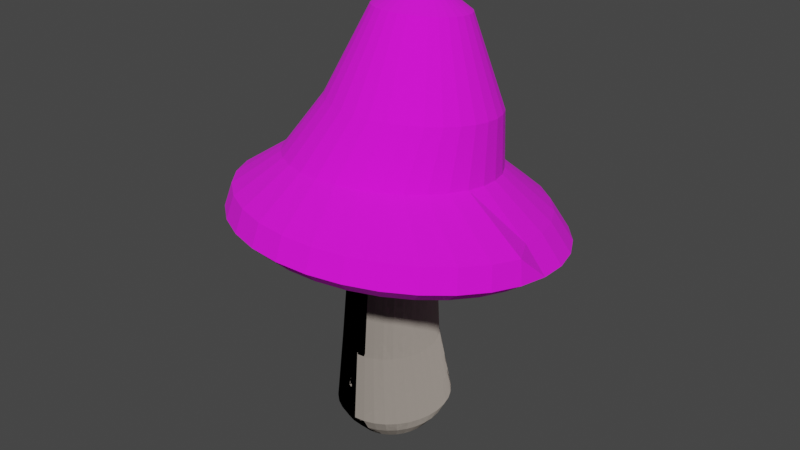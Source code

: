 # Source: shroom1.blend  (saved by Blender 3.2.14; exported with 4.5.12 LTS)
import bpy
from mathutils import Matrix  # noqa: F401  (used for matrix-valued properties, if any)

bpy.ops.wm.read_factory_settings(use_empty=True)
scene = bpy.context.scene
scene.name = 'Scene'

# ---- collections
col_collection = bpy.data.collections.new('Collection'); scene.collection.children.link(col_collection)

# ---- images (referenced by path relative to the original .blend; pixels are not part of the script)
import os
ASSET_DIR = os.environ.get("B2B_ASSET_DIR", "")  # directory of the original .blend (textures are referenced by path, not embedded)
HERE = os.path.dirname(os.path.abspath(__file__))  # packed textures are extracted next to this script under _unpacked/

def load_image(name, relpath, width, height, colorspace="sRGB"):
    """Load a texture the original file referenced (path relative to the .blend, or extracted next to this script)."""
    p = next((c for c in (os.path.join(HERE, relpath), os.path.join(ASSET_DIR, relpath)) if relpath and os.path.exists(c)), "")
    if p:
        img = bpy.data.images.load(p, check_existing=True)
        img.name = name
    else:  # same state as the original file: an image datablock whose file is absent (Cycles renders it pink)
        img = bpy.data.images.new(name, width, height)
        img.source = "FILE"
        img.filepath = "//" + (relpath or name)
    img.colorspace_settings.name = colorspace
    return img
img_cylinder_001_base_color = load_image('Cylinder.001 Base Color', '', 1024, 1024, 'sRGB')

# ---- materials (node trees are filled in below, after node groups)
mat_leg = bpy.data.materials.new('leg')
mat_leg.use_transparent_shadow = False
mat_material_001 = bpy.data.materials.new('Material.001')
mat_material_001.use_transparent_shadow = False

# ---- material node trees
mat_leg.use_nodes = True; mat_leg.node_tree.nodes.clear()
_N = mat_leg.node_tree.nodes; _L = mat_leg.node_tree.links
n0 = _N.new('ShaderNodeOutputMaterial'); n0.name = 'Material Output'; n0.location = (300, 300)
n1 = _N.new('ShaderNodeBsdfToon'); n1.name = 'Toon BSDF'; n1.location = (10, 300)
n1.inputs[0].default_value = (0.5173, 0.4554, 0.398, 1.0)
n1.inputs[1].default_value = 0.9094
n1.inputs[2].default_value = 1.0
n2 = _N.new('ShaderNodeTexVoronoi'); n2.name = 'Voronoi Texture'; n2.location = (-180, 220)
n2.distance = 'MANHATTAN'
n2.feature = 'F2'
n2.inputs[2].default_value = 13.5
_L.new(n1.outputs[0], n0.inputs[0])
_L.new(n2.outputs[2], n1.inputs[3])
n0.is_active_output = True
mat_material_001.use_nodes = True; mat_material_001.node_tree.nodes.clear()
_N = mat_material_001.node_tree.nodes; _L = mat_material_001.node_tree.links
n0 = _N.new('ShaderNodeBsdfPrincipled'); n0.name = 'Principled BSDF'; n0.location = (10, 300)
n0.distribution = 'GGX'
n0.subsurface_method = 'RANDOM_WALK_SKIN'
n0.inputs[2].default_value = 1.0
n0.inputs[3].default_value = 1.45
n0.inputs[27].default_value = (0.0, 0.0, 0.0, 1.0)
n0.inputs[28].default_value = 1.0
n1 = _N.new('ShaderNodeOutputMaterial'); n1.name = 'Material Output'; n1.location = (300, 300)
n2 = _N.new('ShaderNodeTexImage'); n2.name = 'Image Texture'; n2.location = (-280, 280)
n2.image = img_cylinder_001_base_color
_L.new(n0.outputs[0], n1.inputs[0])
_L.new(n2.outputs[0], n0.inputs[0])
n1.is_active_output = True

# ---- world
world_world = bpy.data.worlds.new('World'); scene.world = world_world
world_world.use_nodes = True; world_world.node_tree.nodes.clear()
_N = world_world.node_tree.nodes; _L = world_world.node_tree.links
n0 = _N.new('ShaderNodeOutputWorld'); n0.name = 'World Output'; n0.location = (300, 300)
n1 = _N.new('ShaderNodeBackground'); n1.name = 'Background'; n1.location = (10, 300)
n1.inputs[0].default_value = (0.05088, 0.05088, 0.05088, 1.0)
_L.new(n1.outputs[0], n0.inputs[0])
n0.is_active_output = True
world_world.color = (0.05088, 0.05088, 0.05088)
world_world.use_sun_shadow = False
world_world.sun_shadow_jitter_overblur = 0.0

# ---- meshes
me_cylinder = bpy.data.meshes.new('Cylinder')
me_cylinder.from_pydata([(4.494e-09, 0.6265, -0.9038), (3.803e-09, 0.6117, 3.483), (0.1099, 0.6145, -0.9038), (0.1073, 0.5999, 3.483), (0.2156, 0.5788, -0.9038), (0.2105, 0.5651, 3.483), (0.313, 0.5209, -0.9038), (0.3056, 0.5086, 3.483), (0.3984, 0.443, -0.9038), (0.389, 0.4325, 3.483), (0.4685, 0.3481, -0.9038), (0.4574, 0.3398, 3.483), (0.5206, 0.2398, -0.9038), (0.5082, 0.2341, 3.483), (0.5526, 0.1222, -0.9038), (0.5395, 0.1193, 3.483), (0.5634, -3.077e-08, -0.9038), (0.5501, -3.205e-08, 3.483), (0.5526, -0.1222, -0.9038), (0.5395, -0.1193, 3.483), (0.5206, -0.2398, -0.9038), (0.5082, -0.2341, 3.483), (0.4685, -0.3481, -0.9038), (0.4574, -0.3398, 3.483), (0.3984, -0.443, -0.9038), (0.389, -0.4325, 3.483), (0.313, -0.5209, -0.9038), (0.3056, -0.5086, 3.483), (0.2156, -0.5788, -0.9038), (0.2105, -0.5651, 3.483), (0.1099, -0.6145, -0.9038), (0.1073, -0.5999, 3.483), (-4.476e-08, -0.6265, -0.9038), (-4.429e-08, -0.6117, 3.483), (-0.1099, -0.6145, -0.9038), (-0.1073, -0.5999, 3.483), (-0.2156, -0.5788, -0.9038), (-0.2105, -0.5651, 3.483), (-0.313, -0.5209, -0.9038), (-0.3056, -0.5086, 3.483), (-0.3984, -0.443, -0.9038), (-0.389, -0.4325, 3.483), (-0.4685, -0.3481, -0.9038), (-0.4574, -0.3398, 3.483), (-0.5206, -0.2398, -0.9038), (-0.5082, -0.2341, 3.483), (-0.5526, -0.1222, -0.9038), (-0.5395, -0.1193, 3.483), (-0.5634, 4.092e-09, -0.9038), (-0.5501, 1.983e-09, 3.483), (-0.5526, 0.1222, -0.9038), (-0.5395, 0.1193, 3.483), (-0.5206, 0.2398, -0.9038), (-0.5082, 0.2341, 3.483), (-0.4685, 0.3481, -0.9038), (-0.4574, 0.3398, 3.483), (-0.3984, 0.443, -0.9038), (-0.389, 0.4325, 3.483), (-0.313, 0.5209, -0.9038), (-0.3056, 0.5086, 3.483), (-0.2156, 0.5788, -0.9038), (-0.2105, 0.5651, 3.483), (-0.1099, 0.6145, -0.9038), (-0.1073, 0.5999, 3.483), (2.775e-09, 0.8431, -0.6674), (2.247e-09, 0.9619, -0.4616), (-0.09947, 0.8378, 0.5695), (0.0417, 0.8224, 0.5695), (0.1688, 0.9434, -0.4616), (0.1479, 0.8269, -0.6674), (0.1774, 0.7766, 0.5695), (0.331, 0.8887, -0.4616), (0.2901, 0.7789, -0.6674), (0.3025, 0.7022, 0.5695), (0.4806, 0.7998, -0.4616), (0.4212, 0.701, -0.6674), (0.4122, 0.6022, 0.5695), (0.6117, 0.6802, -0.4616), (0.5361, 0.5961, -0.6674), (0.5022, 0.4802, 0.5695), (0.7193, 0.5344, -0.4616), (0.6304, 0.4684, -0.6674), (0.5691, 0.3411, 0.5695), (0.7992, 0.3681, -0.4616), (0.7005, 0.3226, -0.6674), (0.6102, 0.1902, 0.5695), (0.8484, 0.1877, -0.4616), (0.7436, 0.1645, -0.6674), (0.6241, 0.03322, 0.5695), (0.8651, -3.547e-08, -0.4616), (0.7582, -3.431e-08, -0.6674), (0.6102, -0.1238, 0.5695), (0.8484, -0.1877, -0.4616), (0.7436, -0.1645, -0.6674), (0.5691, -0.2747, 0.5695), (0.7992, -0.3681, -0.4616), (0.7005, -0.3226, -0.6674), (0.5022, -0.4138, 0.5695), (0.7193, -0.5344, -0.4616), (0.6304, -0.4684, -0.6674), (0.4122, -0.5357, 0.5695), (0.6117, -0.6802, -0.4616), (0.5361, -0.5961, -0.6674), (0.3025, -0.6358, 0.5695), (0.4806, -0.7998, -0.4616), (0.4212, -0.701, -0.6674), (0.1774, -0.7102, 0.5695), (0.331, -0.8887, -0.4616), (0.2901, -0.7789, -0.6674), (0.0417, -0.7559, 0.5695), (0.1688, -0.9434, -0.4616), (0.1479, -0.8269, -0.6674), (-0.09947, -0.7714, 0.5695), (-7.338e-08, -0.9619, -0.4616), (-6.351e-08, -0.8431, -0.6674), (-0.2406, -0.7559, 0.5695), (-0.1688, -0.9434, -0.4616), (-0.1479, -0.8269, -0.6674), (-0.3764, -0.7102, 0.5695), (-0.331, -0.8887, -0.4616), (-0.2901, -0.7789, -0.6674), (-0.5015, -0.6358, 0.5695), (-0.4806, -0.7998, -0.4616), (-0.4212, -0.701, -0.6674), (-0.6111, -0.5357, 0.5695), (-0.6117, -0.6802, -0.4616), (-0.5361, -0.5961, -0.6674), (-0.7011, -0.4138, 0.5695), (-0.7193, -0.5344, -0.4616), (-0.6304, -0.4684, -0.6674), (-0.768, -0.2747, 0.5695), (-0.7992, -0.3681, -0.4616), (-0.7005, -0.3226, -0.6674), (-0.8092, -0.1238, 0.5695), (-0.8484, -0.1877, -0.4616), (-0.7436, -0.1645, -0.6674), (-0.8231, 0.03322, 0.5695), (-0.8651, 1.805e-08, -0.4616), (-0.7582, 1.26e-08, -0.6674), (-0.8092, 0.1902, 0.5695), (-0.8484, 0.1877, -0.4616), (-0.7436, 0.1645, -0.6674), (-0.768, 0.3411, 0.5695), (-0.7992, 0.3681, -0.4616), (-0.7005, 0.3226, -0.6674), (-0.7011, 0.4802, 0.5695), (-0.7193, 0.5344, -0.4616), (-0.6304, 0.4684, -0.6674), (-0.6111, 0.6022, 0.5695), (-0.6117, 0.6802, -0.4616), (-0.5361, 0.5961, -0.6674), (-0.5015, 0.7022, 0.5695), (-0.4806, 0.7998, -0.4616), (-0.4212, 0.701, -0.6674), (-0.3764, 0.7766, 0.5695), (-0.331, 0.8887, -0.4616), (-0.2901, 0.7789, -0.6674), (-0.2406, 0.8224, 0.5695), (-0.1688, 0.9434, -0.4616), (-0.1479, 0.8269, -0.6674)], [], [(66, 1, 3, 67), (67, 3, 5, 70), (70, 5, 7, 73), (73, 7, 9, 76), (76, 9, 11, 79), (79, 11, 13, 82), (82, 13, 15, 85), (85, 15, 17, 88), (88, 17, 19, 91), (91, 19, 21, 94), (94, 21, 23, 97), (97, 23, 25, 100), (100, 25, 27, 103), (103, 27, 29, 106), (106, 29, 31, 109), (109, 31, 33, 112), (112, 33, 35, 115), (115, 35, 37, 118), (118, 37, 39, 121), (121, 39, 41, 124), (124, 41, 43, 127), (127, 43, 45, 130), (130, 45, 47, 133), (133, 47, 49, 136), (136, 49, 51, 139), (139, 51, 53, 142), (142, 53, 55, 145), (145, 55, 57, 148), (148, 57, 59, 151), (151, 59, 61, 154), (3, 1, 63, 61, 59, 57, 55, 53, 51, 49, 47, 45, 43, 41, 39, 37, 35, 33, 31, 29, 27, 25, 23, 21, 19, 17, 15, 13, 11, 9, 7, 5), (154, 61, 63, 157), (157, 63, 1, 66), (0, 2, 4, 6, 8, 10, 12, 14, 16, 18, 20, 22, 24, 26, 28, 30, 32, 34, 36, 38, 40, 42, 44, 46, 48, 50, 52, 54, 56, 58, 60, 62), (62, 159, 64, 0), (159, 158, 65, 64), (158, 157, 66, 65), (60, 156, 159, 62), (156, 155, 158, 159), (155, 154, 157, 158), (58, 153, 156, 60), (153, 152, 155, 156), (152, 151, 154, 155), (56, 150, 153, 58), (150, 149, 152, 153), (149, 148, 151, 152), (54, 147, 150, 56), (147, 146, 149, 150), (146, 145, 148, 149), (52, 144, 147, 54), (144, 143, 146, 147), (143, 142, 145, 146), (50, 141, 144, 52), (141, 140, 143, 144), (140, 139, 142, 143), (48, 138, 141, 50), (138, 137, 140, 141), (137, 136, 139, 140), (46, 135, 138, 48), (135, 134, 137, 138), (134, 133, 136, 137), (44, 132, 135, 46), (132, 131, 134, 135), (131, 130, 133, 134), (42, 129, 132, 44), (129, 128, 131, 132), (128, 127, 130, 131), (40, 126, 129, 42), (126, 125, 128, 129), (125, 124, 127, 128), (38, 123, 126, 40), (123, 122, 125, 126), (122, 121, 124, 125), (36, 120, 123, 38), (120, 119, 122, 123), (119, 118, 121, 122), (34, 117, 120, 36), (117, 116, 119, 120), (116, 115, 118, 119), (32, 114, 117, 34), (114, 113, 116, 117), (113, 112, 115, 116), (30, 111, 114, 32), (111, 110, 113, 114), (110, 109, 112, 113), (28, 108, 111, 30), (108, 107, 110, 111), (107, 106, 109, 110), (26, 105, 108, 28), (105, 104, 107, 108), (104, 103, 106, 107), (24, 102, 105, 26), (102, 101, 104, 105), (101, 100, 103, 104), (22, 99, 102, 24), (99, 98, 101, 102), (98, 97, 100, 101), (20, 96, 99, 22), (96, 95, 98, 99), (95, 94, 97, 98), (18, 93, 96, 20), (93, 92, 95, 96), (92, 91, 94, 95), (16, 90, 93, 18), (90, 89, 92, 93), (89, 88, 91, 92), (14, 87, 90, 16), (87, 86, 89, 90), (86, 85, 88, 89), (12, 84, 87, 14), (84, 83, 86, 87), (83, 82, 85, 86), (10, 81, 84, 12), (81, 80, 83, 84), (80, 79, 82, 83), (8, 78, 81, 10), (78, 77, 80, 81), (77, 76, 79, 80), (6, 75, 78, 8), (75, 74, 77, 78), (74, 73, 76, 77), (4, 72, 75, 6), (72, 71, 74, 75), (71, 70, 73, 74), (2, 69, 72, 4), (69, 68, 71, 72), (68, 67, 70, 71), (0, 64, 69, 2), (64, 65, 68, 69), (65, 66, 67, 68)])
_uv = me_cylinder.uv_layers.new(name='UVMap')
_uv.uv.foreach_set('vector', [1.0, 0.8015, 1.0, 1.0, 0.9688, 1.0, 0.9688, 0.8015, 0.9688, 0.8015, 0.9688, 1.0, 0.9375, 1.0, 0.9375, 0.8015, 0.9375, 0.8015, 0.9375, 1.0, 0.9062, 1.0, 0.9062, 0.8015, 0.9062, 0.8015, 0.9062, 1.0, 0.875, 1.0, 0.875, 0.8015, 0.875, 0.8015, 0.875, 1.0, 0.8438, 1.0, 0.8438, 0.8015, 0.8438, 0.8015, 0.8438, 1.0, 0.8125, 1.0, 0.8125, 0.8015, 0.8125, 0.8015, 0.8125, 1.0, 0.7812, 1.0, 0.7812, 0.8015, 0.7812, 0.8015, 0.7812, 1.0, 0.75, 1.0, 0.75, 0.8015, 0.75, 0.8015, 0.75, 1.0, 0.7188, 1.0, 0.7188, 0.8015, 0.7188, 0.8015, 0.7188, 1.0, 0.6875, 1.0, 0.6875, 0.8015, 0.6875, 0.8015, 0.6875, 1.0, 0.6562, 1.0, 0.6562, 0.8015, 0.6562, 0.8015, 0.6562, 1.0, 0.625, 1.0, 0.625, 0.8015, 0.625, 0.8015, 0.625, 1.0, 0.5938, 1.0, 0.5938, 0.8015, 0.5938, 0.8015, 0.5938, 1.0, 0.5625, 1.0, 0.5625, 0.8015, 0.5625, 0.8015, 0.5625, 1.0, 0.5312, 1.0, 0.5312, 0.8015, 0.5312, 0.8015, 0.5312, 1.0, 0.5, 1.0, 0.5, 0.8015, 0.5, 0.8015, 0.5, 1.0, 0.4688, 1.0, 0.4688, 0.8015, 0.4688, 0.8015, 0.4688, 1.0, 0.4375, 1.0, 0.4375, 0.8015, 0.4375, 0.8015, 0.4375, 1.0, 0.4062, 1.0, 0.4062, 0.8015, 0.4062, 0.8015, 0.4062, 1.0, 0.375, 1.0, 0.375, 0.8015, 0.375, 0.8015, 0.375, 1.0, 0.3438, 1.0, 0.3438, 0.8015, 0.3438, 0.8015, 0.3438, 1.0, 0.3125, 1.0, 0.3125, 0.8015, 0.3125, 0.8015, 0.3125, 1.0, 0.2812, 1.0, 0.2812, 0.8015, 0.2812, 0.8015, 0.2812, 1.0, 0.25, 1.0, 0.25, 0.8015, 0.25, 0.8015, 0.25, 1.0, 0.2188, 1.0, 0.2188, 0.8015, 0.2188, 0.8015, 0.2188, 1.0, 0.1875, 1.0, 0.1875, 0.8015, 0.1875, 0.8015, 0.1875, 1.0, 0.1562, 1.0, 0.1562, 0.8015, 0.1562, 0.8015, 0.1562, 1.0, 0.125, 1.0, 0.125, 0.8015, 0.125, 0.8015, 0.125, 1.0, 0.09375, 1.0, 0.09375, 0.8015, 0.09375, 0.8015, 0.09375, 1.0, 0.0625, 1.0, 0.0625, 0.8015, 0.2968, 0.4854, 0.25, 0.49, 0.2032, 0.4854, 0.1582, 0.4717, 0.1167, 0.4496, 0.08029, 0.4197, 0.05045, 0.3833, 0.02827, 0.3418, 0.01461, 0.2968, 0.01, 0.25, 0.01461, 0.2032, 0.02827, 0.1582, 0.05045, 0.1167, 0.08029, 0.08029, 0.1167, 0.05045, 0.1582, 0.02827, 0.2032, 0.01461, 0.25, 0.01, 0.2968, 0.01461, 0.3418, 0.02827, 0.3833, 0.05045, 0.4197, 0.08029, 0.4496, 0.1167, 0.4717, 0.1582, 0.4854, 0.2032, 0.49, 0.25, 0.4854, 0.2968, 0.4717, 0.3418, 0.4496, 0.3833, 0.4197, 0.4197, 0.3833, 0.4496, 0.3418, 0.4717, 0.0625, 0.8015, 0.0625, 1.0, 0.03125, 1.0, 0.03125, 0.8015, 0.03125, 0.8015, 0.03125, 1.0, 0.0, 1.0, 0.0, 0.8015, 0.75, 0.49, 0.7968, 0.4854, 0.8418, 0.4717, 0.8833, 0.4496, 0.9197, 0.4197, 0.9496, 0.3833, 0.9717, 0.3418, 0.9854, 0.2968, 0.99, 0.25, 0.9854, 0.2032, 0.9717, 0.1582, 0.9496, 0.1167, 0.9197, 0.08029, 0.8833, 0.05045, 0.8418, 0.02827, 0.7968, 0.01461, 0.75, 0.01, 0.7032, 0.01461, 0.6582, 0.02827, 0.6167, 0.05045, 0.5803, 0.08029, 0.5504, 0.1167, 0.5283, 0.1582, 0.5146, 0.2032, 0.51, 0.25, 0.5146, 0.2968, 0.5283, 0.3418, 0.5504, 0.3833, 0.5803, 0.4197, 0.6167, 0.4496, 0.6582, 0.4717, 0.7032, 0.4854, 0.03125, 0.5, 0.03125, 0.5515, 0.0, 0.5515, 0.0, 0.5, 0.03125, 0.5515, 0.03125, 0.6765, 0.0, 0.6765, 0.0, 0.5515, 0.03125, 0.6765, 0.03125, 0.8015, 0.0, 0.8015, 0.0, 0.6765, 0.0625, 0.5, 0.0625, 0.5515, 0.03125, 0.5515, 0.03125, 0.5, 0.0625, 0.5515, 0.0625, 0.6765, 0.03125, 0.6765, 0.03125, 0.5515, 0.0625, 0.6765, 0.0625, 0.8015, 0.03125, 0.8015, 0.03125, 0.6765, 0.09375, 0.5, 0.09375, 0.5515, 0.0625, 0.5515, 0.0625, 0.5, 0.09375, 0.5515, 0.09375, 0.6765, 0.0625, 0.6765, 0.0625, 0.5515, 0.09375, 0.6765, 0.09375, 0.8015, 0.0625, 0.8015, 0.0625, 0.6765, 0.125, 0.5, 0.125, 0.5515, 0.09375, 0.5515, 0.09375, 0.5, 0.125, 0.5515, 0.125, 0.6765, 0.09375, 0.6765, 0.09375, 0.5515, 0.125, 0.6765, 0.125, 0.8015, 0.09375, 0.8015, 0.09375, 0.6765, 0.1562, 0.5, 0.1562, 0.5515, 0.125, 0.5515, 0.125, 0.5, 0.1562, 0.5515, 0.1562, 0.6765, 0.125, 0.6765, 0.125, 0.5515, 0.1562, 0.6765, 0.1562, 0.8015, 0.125, 0.8015, 0.125, 0.6765, 0.1875, 0.5, 0.1875, 0.5515, 0.1562, 0.5515, 0.1562, 0.5, 0.1875, 0.5515, 0.1875, 0.6765, 0.1562, 0.6765, 0.1562, 0.5515, 0.1875, 0.6765, 0.1875, 0.8015, 0.1562, 0.8015, 0.1562, 0.6765, 0.2188, 0.5, 0.2188, 0.5515, 0.1875, 0.5515, 0.1875, 0.5, 0.2188, 0.5515, 0.2188, 0.6765, 0.1875, 0.6765, 0.1875, 0.5515, 0.2188, 0.6765, 0.2188, 0.8015, 0.1875, 0.8015, 0.1875, 0.6765, 0.25, 0.5, 0.25, 0.5515, 0.2188, 0.5515, 0.2188, 0.5, 0.25, 0.5515, 0.25, 0.6765, 0.2188, 0.6765, 0.2188, 0.5515, 0.25, 0.6765, 0.25, 0.8015, 0.2188, 0.8015, 0.2188, 0.6765, 0.2812, 0.5, 0.2812, 0.5515, 0.25, 0.5515, 0.25, 0.5, 0.2812, 0.5515, 0.2812, 0.6765, 0.25, 0.6765, 0.25, 0.5515, 0.2812, 0.6765, 0.2812, 0.8015, 0.25, 0.8015, 0.25, 0.6765, 0.3125, 0.5, 0.3125, 0.5515, 0.2812, 0.5515, 0.2812, 0.5, 0.3125, 0.5515, 0.3125, 0.6765, 0.2812, 0.6765, 0.2812, 0.5515, 0.3125, 0.6765, 0.3125, 0.8015, 0.2812, 0.8015, 0.2812, 0.6765, 0.3438, 0.5, 0.3438, 0.5515, 0.3125, 0.5515, 0.3125, 0.5, 0.3438, 0.5515, 0.3438, 0.6765, 0.3125, 0.6765, 0.3125, 0.5515, 0.3438, 0.6765, 0.3438, 0.8015, 0.3125, 0.8015, 0.3125, 0.6765, 0.375, 0.5, 0.375, 0.5515, 0.3438, 0.5515, 0.3438, 0.5, 0.375, 0.5515, 0.375, 0.6765, 0.3438, 0.6765, 0.3438, 0.5515, 0.375, 0.6765, 0.375, 0.8015, 0.3438, 0.8015, 0.3438, 0.6765, 0.4062, 0.5, 0.4062, 0.5515, 0.375, 0.5515, 0.375, 0.5, 0.4062, 0.5515, 0.4062, 0.6765, 0.375, 0.6765, 0.375, 0.5515, 0.4062, 0.6765, 0.4062, 0.8015, 0.375, 0.8015, 0.375, 0.6765, 0.4375, 0.5, 0.4375, 0.5515, 0.4062, 0.5515, 0.4062, 0.5, 0.4375, 0.5515, 0.4375, 0.6765, 0.4062, 0.6765, 0.4062, 0.5515, 0.4375, 0.6765, 0.4375, 0.8015, 0.4062, 0.8015, 0.4062, 0.6765, 0.4688, 0.5, 0.4688, 0.5515, 0.4375, 0.5515, 0.4375, 0.5, 0.4688, 0.5515, 0.4687, 0.6765, 0.4375, 0.6765, 0.4375, 0.5515, 0.4687, 0.6765, 0.4688, 0.8015, 0.4375, 0.8015, 0.4375, 0.6765, 0.5, 0.5, 0.5, 0.5515, 0.4688, 0.5515, 0.4688, 0.5, 0.5, 0.5515, 0.5, 0.6765, 0.4687, 0.6765, 0.4688, 0.5515, 0.5, 0.6765, 0.5, 0.8015, 0.4688, 0.8015, 0.4687, 0.6765, 0.5312, 0.5, 0.5312, 0.5515, 0.5, 0.5515, 0.5, 0.5, 0.5312, 0.5515, 0.5312, 0.6765, 0.5, 0.6765, 0.5, 0.5515, 0.5312, 0.6765, 0.5312, 0.8015, 0.5, 0.8015, 0.5, 0.6765, 0.5625, 0.5, 0.5625, 0.5515, 0.5312, 0.5515, 0.5312, 0.5, 0.5625, 0.5515, 0.5625, 0.6765, 0.5312, 0.6765, 0.5312, 0.5515, 0.5625, 0.6765, 0.5625, 0.8015, 0.5312, 0.8015, 0.5312, 0.6765, 0.5938, 0.5, 0.5938, 0.5515, 0.5625, 0.5515, 0.5625, 0.5, 0.5938, 0.5515, 0.5938, 0.6765, 0.5625, 0.6765, 0.5625, 0.5515, 0.5938, 0.6765, 0.5938, 0.8015, 0.5625, 0.8015, 0.5625, 0.6765, 0.625, 0.5, 0.625, 0.5515, 0.5938, 0.5515, 0.5938, 0.5, 0.625, 0.5515, 0.625, 0.6765, 0.5938, 0.6765, 0.5938, 0.5515, 0.625, 0.6765, 0.625, 0.8015, 0.5938, 0.8015, 0.5938, 0.6765, 0.6562, 0.5, 0.6562, 0.5515, 0.625, 0.5515, 0.625, 0.5, 0.6562, 0.5515, 0.6562, 0.6765, 0.625, 0.6765, 0.625, 0.5515, 0.6562, 0.6765, 0.6562, 0.8015, 0.625, 0.8015, 0.625, 0.6765, 0.6875, 0.5, 0.6875, 0.5515, 0.6562, 0.5515, 0.6562, 0.5, 0.6875, 0.5515, 0.6875, 0.6765, 0.6562, 0.6765, 0.6562, 0.5515, 0.6875, 0.6765, 0.6875, 0.8015, 0.6562, 0.8015, 0.6562, 0.6765, 0.7188, 0.5, 0.7188, 0.5515, 0.6875, 0.5515, 0.6875, 0.5, 0.7188, 0.5515, 0.7188, 0.6765, 0.6875, 0.6765, 0.6875, 0.5515, 0.7188, 0.6765, 0.7188, 0.8015, 0.6875, 0.8015, 0.6875, 0.6765, 0.75, 0.5, 0.75, 0.5515, 0.7188, 0.5515, 0.7188, 0.5, 0.75, 0.5515, 0.75, 0.6765, 0.7188, 0.6765, 0.7188, 0.5515, 0.75, 0.6765, 0.75, 0.8015, 0.7188, 0.8015, 0.7188, 0.6765, 0.7812, 0.5, 0.7812, 0.5515, 0.75, 0.5515, 0.75, 0.5, 0.7812, 0.5515, 0.7812, 0.6765, 0.75, 0.6765, 0.75, 0.5515, 0.7812, 0.6765, 0.7812, 0.8015, 0.75, 0.8015, 0.75, 0.6765, 0.8125, 0.5, 0.8125, 0.5515, 0.7812, 0.5515, 0.7812, 0.5, 0.8125, 0.5515, 0.8125, 0.6765, 0.7812, 0.6765, 0.7812, 0.5515, 0.8125, 0.6765, 0.8125, 0.8015, 0.7812, 0.8015, 0.7812, 0.6765, 0.8438, 0.5, 0.8438, 0.5515, 0.8125, 0.5515, 0.8125, 0.5, 0.8438, 0.5515, 0.8438, 0.6765, 0.8125, 0.6765, 0.8125, 0.5515, 0.8438, 0.6765, 0.8438, 0.8015, 0.8125, 0.8015, 0.8125, 0.6765, 0.875, 0.5, 0.875, 0.5515, 0.8438, 0.5515, 0.8438, 0.5, 0.875, 0.5515, 0.875, 0.6765, 0.8438, 0.6765, 0.8438, 0.5515, 0.875, 0.6765, 0.875, 0.8015, 0.8438, 0.8015, 0.8438, 0.6765, 0.9062, 0.5, 0.9062, 0.5515, 0.875, 0.5515, 0.875, 0.5, 0.9062, 0.5515, 0.9062, 0.6765, 0.875, 0.6765, 0.875, 0.5515, 0.9062, 0.6765, 0.9062, 0.8015, 0.875, 0.8015, 0.875, 0.6765, 0.9375, 0.5, 0.9375, 0.5515, 0.9062, 0.5515, 0.9062, 0.5, 0.9375, 0.5515, 0.9375, 0.6765, 0.9062, 0.6765, 0.9062, 0.5515, 0.9375, 0.6765, 0.9375, 0.8015, 0.9062, 0.8015, 0.9062, 0.6765, 0.9688, 0.5, 0.9688, 0.5515, 0.9375, 0.5515, 0.9375, 0.5, 0.9688, 0.5515, 0.9688, 0.6765, 0.9375, 0.6765, 0.9375, 0.5515, 0.9688, 0.6765, 0.9688, 0.8015, 0.9375, 0.8015, 0.9375, 0.6765, 1.0, 0.5, 1.0, 0.5515, 0.9688, 0.5515, 0.9688, 0.5, 1.0, 0.5515, 1.0, 0.6765, 0.9688, 0.6765, 0.9688, 0.5515, 1.0, 0.6765, 1.0, 0.8015, 0.9688, 0.8015, 0.9688, 0.6765])
me_cylinder.materials.append(mat_leg)
me_cylinder.update()
me_cylinder_001 = bpy.data.meshes.new('Cylinder.001')
me_cylinder_001.from_pydata([(-0.1924, 2.633, -2.498), (-0.08471, 0.6831, 1.313), (0.3271, 2.58, -2.51), (-0.02529, 0.6773, 1.313), (0.8267, 2.427, -2.51), (0.03184, 0.6601, 1.316), (1.287, 2.18, -2.496), (0.0845, 0.6322, 1.319), (1.69, 1.849, -2.471), (0.1306, 0.5946, 1.323), (2.021, 1.446, -2.434), (0.1685, 0.5487, 1.329), (2.267, 0.9876, -2.387), (0.1967, 0.4965, 1.335), (2.418, 0.4906, -2.332), (0.214, 0.4398, 1.342), (2.469, -0.02579, -2.271), (0.2199, 0.3808, 1.349), (2.418, -0.5416, -2.206), (0.214, 0.3218, 1.356), (2.266, -1.037, -2.14), (0.1967, 0.2651, 1.363), (2.019, -1.493, -2.075), (0.1685, 0.2128, 1.37), (1.688, -1.893, -2.014), (0.1306, 0.167, 1.375), (1.284, -2.219, -1.96), (0.0845, 0.1294, 1.38), (0.8236, -2.462, -1.913), (0.03184, 0.1014, 1.383), (0.3239, -2.61, -1.877), (-0.02529, 0.08422, 1.385), (-0.1957, -2.658, -1.852), (-0.08471, 0.07841, 1.386), (-0.7152, -2.604, -1.84), (-0.1441, 0.08422, 1.385), (-1.215, -2.451, -1.84), (-0.2013, 0.1014, 1.383), (-1.675, -2.205, -1.853), (-0.2539, 0.1294, 1.38), (-2.078, -1.874, -1.879), (-0.3001, 0.167, 1.375), (-2.409, -1.471, -1.916), (-0.3379, 0.2128, 1.37), (-2.655, -1.013, -1.963), (-0.3661, 0.2651, 1.363), (-2.807, -0.5155, -2.018), (-0.3834, 0.3218, 1.356), (-2.857, 0.0008574, -2.079), (-0.3893, 0.3808, 1.349), (-2.806, 0.5167, -2.144), (-0.3834, 0.4398, 1.342), (-2.654, 1.012, -2.21), (-0.3661, 0.4965, 1.335), (-2.408, 1.468, -2.275), (-0.3379, 0.5487, 1.329), (-2.076, 1.868, -2.335), (-0.3001, 0.5946, 1.323), (-1.672, 2.195, -2.39), (-0.2539, 0.6322, 1.319), (-1.212, 2.437, -2.436), (-0.2013, 0.6601, 1.316), (-0.712, 2.585, -2.473), (-0.1441, 0.6773, 1.313), (-0.4917, 2.597, -2.105), (-0.3737, 1.815, -1.65), (-0.08471, 1.512, -0.4728), (-0.08471, 1.085, 0.9711), (0.06048, 1.07, 0.9728), (0.1771, 1.487, -0.4697), (-0.06696, 1.718, -1.444), (0.01168, 2.546, -2.117), (0.2001, 1.028, 0.9779), (0.4289, 1.411, -0.4605), (0.2511, 1.622, -1.432), (0.4956, 2.397, -2.117), (0.3288, 0.9601, 0.9862), (0.6609, 1.288, -0.4456), (0.5442, 1.466, -1.413), (0.9416, 2.158, -2.104), (0.4415, 0.8683, 0.9973), (0.8643, 1.122, -0.4256), (0.8011, 1.257, -1.388), (1.332, 1.838, -2.079), (0.5341, 0.7563, 1.011), (1.031, 0.9201, -0.4011), (1.012, 1.002, -1.357), (1.653, 1.448, -2.043), (0.6029, 0.6286, 1.026), (1.155, 0.6897, -0.3733), (1.169, 0.7111, -1.322), (1.891, 1.003, -1.998), (0.6452, 0.49, 1.043), (1.232, 0.4398, -0.343), (1.265, 0.3954, -1.284), (2.038, 0.5217, -1.944), (0.6595, 0.3458, 1.06), (1.257, 0.1798, -0.3116), (1.298, 0.06703, -1.244), (2.087, 0.02147, -1.885), (0.6452, 0.2017, 1.078), (1.232, -0.0801, -0.2801), (1.265, -0.2613, -1.204), (2.35, -0.4799, -1.834), (0.6029, 0.06309, 1.095), (1.155, -0.33, -0.2499), (1.169, -0.577, -1.166), (2.203, -0.9599, -1.77), (0.5341, -0.06465, 1.11), (1.031, -0.5604, -0.222), (1.012, -0.868, -1.131), (1.964, -1.402, -1.707), (0.4415, -0.1766, 1.124), (0.8643, -0.7623, -0.1976), (0.8011, -1.123, -1.1), (1.643, -1.789, -1.648), (0.3288, -0.2685, 1.135), (0.6609, -0.928, -0.1776), (0.5442, -1.332, -1.075), (1.252, -2.105, -1.595), (0.2001, -0.3368, 1.143), (0.4289, -1.051, -0.1627), (0.2511, -1.488, -1.056), (0.8055, -2.34, -1.55), (0.06048, -0.3788, 1.148), (0.1771, -1.127, -0.1535), (-0.06696, -1.584, -1.044), (0.3214, -2.483, -1.515), (-0.08471, -0.393, 1.15), (-0.08471, -1.153, -0.1504), (-0.3977, -1.616, -1.04), (-0.1821, -2.53, -1.491), (-0.2299, -0.3788, 1.148), (-0.3465, -1.127, -0.1535), (-0.7284, -1.584, -1.044), (-0.6854, -2.478, -1.479), (-0.3695, -0.3368, 1.143), (-0.5983, -1.051, -0.1627), (-1.046, -1.488, -1.056), (-1.169, -2.33, -1.479), (-0.4982, -0.2685, 1.135), (-0.8303, -0.928, -0.1776), (-1.34, -1.332, -1.075), (-1.615, -2.091, -1.492), (-0.611, -0.1766, 1.124), (-1.034, -0.7623, -0.1976), (-1.596, -1.123, -1.1), (-2.006, -1.77, -1.517), (-0.7035, -0.06465, 1.11), (-1.201, -0.5604, -0.222), (-1.807, -0.868, -1.131), (-2.327, -1.38, -1.553), (-0.7723, 0.06309, 1.095), (-1.325, -0.33, -0.2499), (-1.964, -0.577, -1.166), (-2.565, -0.9361, -1.598), (-0.8146, 0.2017, 1.078), (-1.401, -0.0801, -0.2801), (-2.06, -0.2613, -1.204), (-2.712, -0.4545, -1.652), (-0.8289, 0.3458, 1.06), (-1.427, 0.1798, -0.3116), (-2.093, 0.06703, -1.244), (-2.761, 0.04572, -1.711), (-0.8146, 0.49, 1.043), (-1.401, 0.4398, -0.343), (-2.06, 0.3954, -1.284), (-2.711, 0.5455, -1.774), (-0.7723, 0.6286, 1.026), (-1.325, 0.6897, -0.3733), (-1.935, 0.8065, -1.343), (-2.564, 1.026, -1.838), (-0.7035, 0.7563, 1.011), (-1.201, 0.9201, -0.4011), (-1.78, 1.09, -1.419), (-2.325, 1.467, -1.9), (-0.611, 0.8683, 0.9973), (-1.034, 1.122, -0.4256), (-1.57, 1.339, -1.488), (-2.004, 1.854, -1.959), (-0.4982, 0.9601, 0.9862), (-0.8303, 1.288, -0.4456), (-1.314, 1.542, -1.548), (-1.925, 2.173, -2.001), (-0.3695, 1.028, 0.9779), (-0.5983, 1.411, -0.4605), (-1.022, 1.693, -1.596), (-1.479, 2.407, -2.046), (-0.2299, 1.07, 0.9728), (-0.3465, 1.487, -0.4697), (-0.7041, 1.785, -1.63), (-0.9951, 2.551, -2.081), (-0.2002, 2.334, -2.673), (0.2655, 2.286, -2.684), (0.7133, 2.149, -2.684), (1.126, 1.927, -2.672), (1.488, 1.631, -2.649), (1.784, 1.27, -2.616), (2.005, 0.8586, -2.574), (2.14, 0.413, -2.524), (2.186, -0.04985, -2.469), (2.14, -0.5123, -2.411), (2.004, -0.9565, -2.352), (1.783, -1.365, -2.294), (1.486, -1.723, -2.24), (1.124, -2.016, -2.191), (0.7106, -2.233, -2.149), (0.2627, -2.366, -2.117), (-0.2031, -2.409, -2.094), (-0.6689, -2.362, -2.083), (-1.117, -2.224, -2.083), (-1.529, -2.003, -2.095), (-1.891, -1.706, -2.118), (-2.188, -1.346, -2.151), (-2.408, -0.9344, -2.194), (-2.544, -0.4889, -2.243), (-2.589, -0.02596, -2.298), (-2.543, 0.4365, -2.356), (-2.407, 0.8807, -2.415), (-2.186, 1.29, -2.473), (-1.889, 1.647, -2.527), (-1.527, 1.941, -2.576), (-1.114, 2.158, -2.618), (-0.666, 2.29, -2.651), (-0.3977, 1.108, -1.676), (-0.1992, 1.088, -1.673), (-0.008421, 1.031, -1.666), (0.1674, 0.9376, -1.655), (0.3216, 0.812, -1.64), (0.4481, 0.659, -1.621), (0.5421, 0.4844, -1.6), (0.6, 0.2949, -1.577), (0.6195, 0.0979, -1.553), (0.6, -0.09912, -1.53), (0.5421, -0.2886, -1.507), (0.4481, -0.4632, -1.486), (0.3216, -0.6162, -1.467), (0.1674, -0.7418, -1.452), (-0.008421, -0.8351, -1.441), (-0.1992, -0.8926, -1.434), (-0.3977, -0.912, -1.431), (-0.5962, -0.8926, -1.434), (-0.787, -0.8351, -1.441), (-0.9628, -0.7418, -1.452), (-1.117, -0.6162, -1.467), (-1.243, -0.4632, -1.486), (-1.337, -0.2886, -1.507), (-1.395, -0.09912, -1.53), (-1.415, 0.0979, -1.553), (-1.395, 0.2949, -1.577), (-1.337, 0.4844, -1.6), (-1.243, 0.659, -1.621), (-1.117, 0.812, -1.64), (-0.9628, 0.9376, -1.655), (-0.787, 1.031, -1.666), (-0.5962, 1.088, -1.673)], [], [(67, 1, 3, 68), (68, 3, 5, 72), (72, 5, 7, 76), (76, 7, 9, 80), (80, 9, 11, 84), (84, 11, 13, 88), (88, 13, 15, 92), (92, 15, 17, 96), (96, 17, 19, 100), (100, 19, 21, 104), (104, 21, 23, 108), (108, 23, 25, 112), (112, 25, 27, 116), (116, 27, 29, 120), (120, 29, 31, 124), (124, 31, 33, 128), (128, 33, 35, 132), (132, 35, 37, 136), (136, 37, 39, 140), (140, 39, 41, 144), (144, 41, 43, 148), (148, 43, 45, 152), (152, 45, 47, 156), (156, 47, 49, 160), (160, 49, 51, 164), (164, 51, 53, 168), (168, 53, 55, 172), (172, 55, 57, 176), (176, 57, 59, 180), (180, 59, 61, 184), (3, 1, 63, 61, 59, 57, 55, 53, 51, 49, 47, 45, 43, 41, 39, 37, 35, 33, 31, 29, 27, 25, 23, 21, 19, 17, 15, 13, 11, 9, 7, 5), (184, 61, 63, 188), (188, 63, 1, 67), (6, 8, 196, 195), (62, 191, 64, 0), (191, 190, 65, 64), (190, 189, 66, 65), (189, 188, 67, 66), (60, 187, 191, 62), (187, 186, 190, 191), (186, 185, 189, 190), (185, 184, 188, 189), (58, 183, 187, 60), (183, 182, 186, 187), (182, 181, 185, 186), (181, 180, 184, 185), (56, 179, 183, 58), (179, 178, 182, 183), (178, 177, 181, 182), (177, 176, 180, 181), (54, 175, 179, 56), (175, 174, 178, 179), (174, 173, 177, 178), (173, 172, 176, 177), (52, 171, 175, 54), (171, 170, 174, 175), (170, 169, 173, 174), (169, 168, 172, 173), (50, 167, 171, 52), (167, 166, 170, 171), (166, 165, 169, 170), (165, 164, 168, 169), (48, 163, 167, 50), (163, 162, 166, 167), (162, 161, 165, 166), (161, 160, 164, 165), (46, 159, 163, 48), (159, 158, 162, 163), (158, 157, 161, 162), (157, 156, 160, 161), (44, 155, 159, 46), (155, 154, 158, 159), (154, 153, 157, 158), (153, 152, 156, 157), (42, 151, 155, 44), (151, 150, 154, 155), (150, 149, 153, 154), (149, 148, 152, 153), (40, 147, 151, 42), (147, 146, 150, 151), (146, 145, 149, 150), (145, 144, 148, 149), (38, 143, 147, 40), (143, 142, 146, 147), (142, 141, 145, 146), (141, 140, 144, 145), (36, 139, 143, 38), (139, 138, 142, 143), (138, 137, 141, 142), (137, 136, 140, 141), (34, 135, 139, 36), (135, 134, 138, 139), (134, 133, 137, 138), (133, 132, 136, 137), (32, 131, 135, 34), (131, 130, 134, 135), (130, 129, 133, 134), (129, 128, 132, 133), (30, 127, 131, 32), (127, 126, 130, 131), (126, 125, 129, 130), (125, 124, 128, 129), (28, 123, 127, 30), (123, 122, 126, 127), (122, 121, 125, 126), (121, 120, 124, 125), (26, 119, 123, 28), (119, 118, 122, 123), (118, 117, 121, 122), (117, 116, 120, 121), (24, 115, 119, 26), (115, 114, 118, 119), (114, 113, 117, 118), (113, 112, 116, 117), (22, 111, 115, 24), (111, 110, 114, 115), (110, 109, 113, 114), (109, 108, 112, 113), (20, 107, 111, 22), (107, 106, 110, 111), (106, 105, 109, 110), (105, 104, 108, 109), (18, 103, 107, 20), (103, 102, 106, 107), (102, 101, 105, 106), (101, 100, 104, 105), (16, 99, 103, 18), (99, 98, 102, 103), (98, 97, 101, 102), (97, 96, 100, 101), (14, 95, 99, 16), (95, 94, 98, 99), (94, 93, 97, 98), (93, 92, 96, 97), (12, 91, 95, 14), (91, 90, 94, 95), (90, 89, 93, 94), (89, 88, 92, 93), (10, 87, 91, 12), (87, 86, 90, 91), (86, 85, 89, 90), (85, 84, 88, 89), (8, 83, 87, 10), (83, 82, 86, 87), (82, 81, 85, 86), (81, 80, 84, 85), (6, 79, 83, 8), (79, 78, 82, 83), (78, 77, 81, 82), (77, 76, 80, 81), (4, 75, 79, 6), (75, 74, 78, 79), (74, 73, 77, 78), (73, 72, 76, 77), (2, 71, 75, 4), (71, 70, 74, 75), (70, 69, 73, 74), (69, 68, 72, 73), (0, 64, 71, 2), (64, 65, 70, 71), (65, 66, 69, 70), (66, 67, 68, 69), (212, 213, 245, 244), (24, 26, 205, 204), (42, 44, 214, 213), (60, 62, 223, 222), (16, 18, 201, 200), (34, 36, 210, 209), (52, 54, 219, 218), (8, 10, 197, 196), (26, 28, 206, 205), (44, 46, 215, 214), (0, 2, 193, 192), (62, 0, 192, 223), (18, 20, 202, 201), (36, 38, 211, 210), (54, 56, 220, 219), (10, 12, 198, 197), (28, 30, 207, 206), (46, 48, 216, 215), (2, 4, 194, 193), (20, 22, 203, 202), (38, 40, 212, 211), (56, 58, 221, 220), (12, 14, 199, 198), (30, 32, 208, 207), (48, 50, 217, 216), (4, 6, 195, 194), (22, 24, 204, 203), (40, 42, 213, 212), (58, 60, 222, 221), (14, 16, 200, 199), (32, 34, 209, 208), (50, 52, 218, 217), (224, 225, 226, 227, 228, 229, 230, 231, 232, 233, 234, 235, 236, 237, 238, 239, 240, 241, 242, 243, 244, 245, 246, 247, 248, 249, 250, 251, 252, 253, 254, 255), (199, 200, 232, 231), (213, 214, 246, 245), (200, 201, 233, 232), (214, 215, 247, 246), (201, 202, 234, 233), (215, 216, 248, 247), (202, 203, 235, 234), (216, 217, 249, 248), (203, 204, 236, 235), (217, 218, 250, 249), (204, 205, 237, 236), (218, 219, 251, 250), (205, 206, 238, 237), (192, 193, 225, 224), (219, 220, 252, 251), (206, 207, 239, 238), (193, 194, 226, 225), (220, 221, 253, 252), (207, 208, 240, 239), (194, 195, 227, 226), (221, 222, 254, 253), (208, 209, 241, 240), (195, 196, 228, 227), (222, 223, 255, 254), (209, 210, 242, 241), (196, 197, 229, 228), (223, 192, 224, 255), (210, 211, 243, 242), (197, 198, 230, 229), (211, 212, 244, 243), (198, 199, 231, 230)])
_uv = me_cylinder_001.uv_layers.new(name='UVMap')
_uv.uv.foreach_set('vector', [0.05026, 0.7841, 0.06489, 0.823, 0.05961, 0.8252, 0.03735, 0.7894, 0.03735, 0.7894, 0.05961, 0.8252, 0.05485, 0.8283, 0.02572, 0.7971, 0.02572, 0.7971, 0.05485, 0.8283, 0.05081, 0.8324, 0.01584, 0.807, 0.01584, 0.807, 0.05081, 0.8324, 0.04763, 0.8371, 0.008076, 0.8186, 0.008076, 0.8186, 0.04763, 0.8371, 0.04544, 0.8424, 0.002727, 0.8315, 0.002727, 0.8315, 0.04544, 0.8424, 0.04433, 0.848, 0.0, 0.8452, 0.0, 0.8452, 0.04433, 0.848, 0.04433, 0.8537, 0.0, 0.8592, 0.0, 0.8592, 0.04433, 0.8537, 0.04544, 0.8594, 0.002727, 0.873, 0.002727, 0.873, 0.04544, 0.8594, 0.04763, 0.8647, 0.008076, 0.8859, 0.008076, 0.8859, 0.04763, 0.8647, 0.05081, 0.8695, 0.01584, 0.8976, 0.01584, 0.8976, 0.05081, 0.8695, 0.05485, 0.8735, 0.02572, 0.9076, 0.02572, 0.9076, 0.05485, 0.8735, 0.05961, 0.8767, 0.03735, 0.9154, 0.03735, 0.9154, 0.05961, 0.8767, 0.06489, 0.879, 0.05026, 0.9208, 0.05026, 0.9208, 0.06489, 0.879, 0.0705, 0.8801, 0.06397, 0.9236, 0.06397, 0.9236, 0.0705, 0.8801, 0.07622, 0.8801, 0.07794, 0.9237, 0.07794, 0.9237, 0.07622, 0.8801, 0.08183, 0.879, 0.09165, 0.921, 0.09165, 0.921, 0.08183, 0.879, 0.08712, 0.8769, 0.1046, 0.9157, 0.1046, 0.9157, 0.08712, 0.8769, 0.09187, 0.8737, 0.1162, 0.908, 0.1162, 0.908, 0.09187, 0.8737, 0.09592, 0.8697, 0.1261, 0.8981, 0.1261, 0.8981, 0.09592, 0.8697, 0.0991, 0.8649, 0.1338, 0.8865, 0.8565, 0.8654, 0.8553, 0.9104, 0.85, 0.9118, 0.8437, 0.8686, 0.8437, 0.8686, 0.85, 0.9118, 0.8447, 0.9136, 0.8305, 0.8731, 0.8305, 0.8731, 0.8447, 0.9136, 0.8394, 0.9159, 0.8177, 0.8788, 0.8177, 0.8788, 0.8394, 0.9159, 0.8345, 0.9186, 0.8056, 0.8853, 0.8056, 0.8853, 0.8345, 0.9186, 0.83, 0.9215, 0.7948, 0.8924, 0.1338, 0.8192, 0.0991, 0.8374, 0.09592, 0.8326, 0.1261, 0.8075, 0.1261, 0.8075, 0.09592, 0.8326, 0.09187, 0.8285, 0.1162, 0.7975, 0.1162, 0.7975, 0.09187, 0.8285, 0.08712, 0.8253, 0.1046, 0.7897, 0.1046, 0.7897, 0.08712, 0.8253, 0.08183, 0.8231, 0.09165, 0.7843, 0.09165, 0.7843, 0.08183, 0.8231, 0.07622, 0.8219, 0.07794, 0.7815, 0.05961, 0.8252, 0.06489, 0.823, 0.0705, 0.8219, 0.07622, 0.8219, 0.08183, 0.8231, 0.08712, 0.8253, 0.09187, 0.8285, 0.09592, 0.8326, 0.0991, 0.8374, 0.1013, 0.8427, 0.1024, 0.8483, 0.1024, 0.854, 0.1013, 0.8596, 0.0991, 0.8649, 0.09592, 0.8697, 0.09187, 0.8737, 0.08712, 0.8769, 0.08183, 0.879, 0.07622, 0.8801, 0.0705, 0.8801, 0.06489, 0.879, 0.05961, 0.8767, 0.05485, 0.8735, 0.05081, 0.8695, 0.04763, 0.8647, 0.04544, 0.8594, 0.04433, 0.8537, 0.04433, 0.848, 0.04544, 0.8424, 0.04763, 0.8371, 0.05081, 0.8324, 0.05485, 0.8283, 0.07794, 0.7815, 0.07622, 0.8219, 0.0705, 0.8219, 0.06397, 0.7814, 0.06397, 0.7814, 0.0705, 0.8219, 0.06489, 0.823, 0.05026, 0.7841, 0.1805, 0.009801, 0.2298, 0.0, 0.2331, 0.02638, 0.1889, 0.03516, 0.9423, 0.6863, 0.9771, 0.6569, 0.9788, 0.7052, 0.9441, 0.7361, 0.7321, 0.0, 0.7312, 0.08106, 0.6999, 0.08732, 0.6844, 0.009486, 0.1172, 0.7814, 0.1356, 0.6633, 0.1607, 0.6611, 0.1488, 0.7801, 0.1356, 0.6633, 0.127, 0.5194, 0.1409, 0.5182, 0.1607, 0.6611, 0.9435, 0.6361, 0.9783, 0.6083, 0.9771, 0.6569, 0.9423, 0.6863, 0.7807, 0.0, 0.7631, 0.08094, 0.7312, 0.08106, 0.7321, 0.0, 0.08528, 0.7802, 0.1104, 0.664, 0.1356, 0.6633, 0.1172, 0.7814, 0.1104, 0.664, 0.113, 0.5198, 0.127, 0.5194, 0.1356, 0.6633, 0.9477, 0.5876, 0.9823, 0.5613, 0.9783, 0.6083, 0.9435, 0.6361, 0.8284, 0.009486, 0.7945, 0.08698, 0.7631, 0.08094, 0.7807, 0.0, 0.05433, 0.7764, 0.08594, 0.6631, 0.1104, 0.664, 0.08528, 0.7802, 0.08594, 0.6631, 0.09943, 0.5193, 0.113, 0.5198, 0.1104, 0.664, 0.9546, 0.5424, 0.9909, 0.5468, 0.9823, 0.5613, 0.9477, 0.5876, 0.8446, 0.03682, 0.8241, 0.09895, 0.7945, 0.08698, 0.8284, 0.009486, 0.02554, 0.7703, 0.06316, 0.6608, 0.08594, 0.6631, 0.05433, 0.7764, 0.06316, 0.6608, 0.0868, 0.518, 0.09943, 0.5193, 0.08594, 0.6631, 0.9639, 0.5024, 1.0, 0.5081, 0.9909, 0.5468, 0.9546, 0.5424, 0.8851, 0.06383, 0.8508, 0.1164, 0.8241, 0.09895, 0.8446, 0.03682, 0.0, 0.762, 0.04297, 0.657, 0.06316, 0.6608, 0.02554, 0.7703, 0.04297, 0.657, 0.0756, 0.5159, 0.0868, 0.518, 0.06316, 0.6608, 0.5359, 0.6382, 0.5549, 0.6688, 0.5296, 0.6943, 0.5098, 0.6646, 0.9195, 0.09822, 0.8735, 0.1386, 0.8508, 0.1164, 0.8851, 0.06383, 0.6197, 0.7073, 0.6966, 0.7867, 0.6837, 0.8003, 0.602, 0.7211, 0.6966, 0.7867, 0.7856, 0.8999, 0.7784, 0.9075, 0.6837, 0.8003, 0.569, 0.6118, 0.587, 0.6432, 0.5549, 0.6688, 0.5359, 0.6382, 0.9466, 0.1386, 0.8967, 0.1733, 0.8735, 0.1386, 0.9195, 0.09822, 0.6474, 0.6857, 0.7132, 0.7731, 0.6966, 0.7867, 0.6197, 0.7073, 0.7132, 0.7731, 0.7948, 0.8924, 0.7856, 0.8999, 0.6966, 0.7867, 0.6079, 0.5864, 0.6246, 0.6186, 0.587, 0.6432, 0.569, 0.6118, 0.6246, 0.6186, 0.6721, 0.6695, 0.6474, 0.6857, 0.587, 0.6432, 0.6721, 0.6695, 0.7328, 0.7602, 0.7132, 0.7731, 0.6474, 0.6857, 0.7328, 0.7602, 0.8056, 0.8853, 0.7948, 0.8924, 0.7132, 0.7731, 0.651, 0.563, 0.6665, 0.5959, 0.6246, 0.6186, 0.6079, 0.5864, 0.6665, 0.5959, 0.6996, 0.6546, 0.6721, 0.6695, 0.6246, 0.6186, 0.6996, 0.6546, 0.7545, 0.7485, 0.7328, 0.7602, 0.6721, 0.6695, 0.7545, 0.7485, 0.8177, 0.8788, 0.8056, 0.8853, 0.7328, 0.7602, 0.6969, 0.5424, 0.7109, 0.5759, 0.6665, 0.5959, 0.651, 0.563, 0.7109, 0.5759, 0.7288, 0.6418, 0.6996, 0.6546, 0.6665, 0.5959, 0.7288, 0.6418, 0.7777, 0.7383, 0.7545, 0.7485, 0.6996, 0.6546, 0.7777, 0.7383, 0.8305, 0.8731, 0.8177, 0.8788, 0.7545, 0.7485, 0.7435, 0.5255, 0.7561, 0.5596, 0.7109, 0.5759, 0.6969, 0.5424, 0.7561, 0.5596, 0.7587, 0.6315, 0.7288, 0.6418, 0.7109, 0.5759, 0.7587, 0.6315, 0.8014, 0.7302, 0.7777, 0.7383, 0.7288, 0.6418, 0.8014, 0.7302, 0.8437, 0.8686, 0.8305, 0.8731, 0.7777, 0.7383, 0.7893, 0.5129, 0.8004, 0.5474, 0.7561, 0.5596, 0.7435, 0.5255, 0.8004, 0.5474, 0.7881, 0.6241, 0.7587, 0.6315, 0.7561, 0.5596, 0.7881, 0.6241, 0.8246, 0.7243, 0.8014, 0.7302, 0.7587, 0.6315, 0.8246, 0.7243, 0.8565, 0.8654, 0.8437, 0.8686, 0.8014, 0.7302, 0.8324, 0.5051, 0.8422, 0.5398, 0.8004, 0.5474, 0.7893, 0.5129, 0.9203, 0.4129, 0.8795, 0.3532, 0.8971, 0.3267, 0.9472, 0.3725, 0.8158, 0.6199, 0.8465, 0.721, 0.8246, 0.7243, 0.7881, 0.6241, 0.8465, 0.721, 0.8687, 0.8635, 0.8565, 0.8654, 0.8246, 0.7243, 0.8711, 0.5024, 0.8797, 0.5372, 0.8422, 0.5398, 0.8324, 0.5051, 0.886, 0.4473, 0.857, 0.3757, 0.8795, 0.3532, 0.9203, 0.4129, 0.8408, 0.619, 0.8663, 0.7203, 0.8465, 0.721, 0.8158, 0.6199, 0.8663, 0.7203, 0.8797, 0.8631, 0.8687, 0.8635, 0.8465, 0.721, 0.4629, 0.7933, 0.4993, 0.7895, 0.5075, 0.8301, 0.4714, 0.8352, 0.8456, 0.4743, 0.8306, 0.3934, 0.857, 0.3757, 0.886, 0.4473, 0.2519, 0.7485, 0.2893, 0.8442, 0.2681, 0.8467, 0.2251, 0.7516, 0.2893, 0.8442, 0.3052, 0.9879, 0.2934, 0.9893, 0.2681, 0.8467, 0.457, 0.7468, 0.4936, 0.7445, 0.4993, 0.7895, 0.4629, 0.7933, 0.8008, 0.4929, 0.8012, 0.4055, 0.8306, 0.3934, 0.8456, 0.4743, 0.2816, 0.7472, 0.3128, 0.8432, 0.2893, 0.8442, 0.2519, 0.7485, 0.3128, 0.8432, 0.3182, 0.9873, 0.3052, 0.9879, 0.2893, 0.8442, 0.454, 0.6975, 0.4907, 0.6967, 0.4936, 0.7445, 0.457, 0.7468, 0.7531, 0.5024, 0.77, 0.4117, 0.8012, 0.4055, 0.8008, 0.4929, 0.313, 0.7478, 0.3376, 0.8437, 0.3128, 0.8432, 0.2816, 0.7472, 0.3376, 0.8437, 0.332, 0.9876, 0.3182, 0.9873, 0.3128, 0.8432, 0.454, 0.6473, 0.4907, 0.648, 0.4907, 0.6967, 0.454, 0.6975, 0.7045, 0.5024, 0.7381, 0.4116, 0.77, 0.4117, 0.7531, 0.5024, 0.3448, 0.7503, 0.3628, 0.8457, 0.3376, 0.8437, 0.313, 0.7478, 0.3628, 0.8457, 0.346, 0.9887, 0.332, 0.9876, 0.3376, 0.8437, 0.457, 0.598, 0.4936, 0.6003, 0.4907, 0.648, 0.454, 0.6473, 0.6568, 0.4929, 0.7069, 0.4053, 0.7381, 0.4116, 0.7045, 0.5024, 0.376, 0.7546, 0.3875, 0.8491, 0.3628, 0.8457, 0.3448, 0.7503, 0.3875, 0.8491, 0.3597, 0.9906, 0.346, 0.9887, 0.3628, 0.8457, 0.4629, 0.5517, 0.4993, 0.5555, 0.4936, 0.6003, 0.457, 0.598, 0.6118, 0.4743, 0.6775, 0.393, 0.7069, 0.4053, 0.6568, 0.4929, 0.4052, 0.7605, 0.4106, 0.8538, 0.3875, 0.8491, 0.376, 0.7546, 0.4106, 0.8538, 0.3725, 0.9932, 0.3597, 0.9906, 0.3875, 0.8491, 0.4714, 0.5101, 0.5075, 0.5151, 0.4993, 0.5555, 0.4629, 0.5517, 0.5714, 0.4473, 0.6509, 0.3752, 0.6775, 0.393, 0.6118, 0.4743, 0.4313, 0.7679, 0.4313, 0.8596, 0.4106, 0.8538, 0.4052, 0.7605, 0.4313, 0.8596, 0.384, 0.9964, 0.3725, 0.9932, 0.4106, 0.8538, 0.896, 0.8203, 0.9322, 0.8145, 0.9423, 0.8551, 0.9064, 0.8622, 0.5369, 0.4129, 0.6284, 0.3526, 0.6509, 0.3752, 0.5714, 0.4473, 0.252, 0.5172, 0.2678, 0.6041, 0.2466, 0.6083, 0.2251, 0.5225, 0.2678, 0.6041, 0.2982, 0.7449, 0.2864, 0.7472, 0.2466, 0.6083, 0.8879, 0.7738, 0.9244, 0.7695, 0.9322, 0.8145, 0.896, 0.8203, 0.5098, 0.3725, 0.6106, 0.326, 0.6284, 0.3526, 0.5369, 0.4129, 0.2817, 0.5133, 0.2914, 0.601, 0.2678, 0.6041, 0.252, 0.5172, 0.2914, 0.601, 0.3112, 0.7431, 0.2982, 0.7449, 0.2678, 0.6041, 0.8824, 0.7246, 0.9276, 0.719, 0.9244, 0.7695, 0.8879, 0.7738, 0.5198, 0.3188, 0.5984, 0.2965, 0.6106, 0.326, 0.5098, 0.3725, 0.3131, 0.5109, 0.3163, 0.5991, 0.2914, 0.601, 0.2817, 0.5133, 0.3163, 0.5991, 0.325, 0.7421, 0.3112, 0.7431, 0.2914, 0.601, 0.8797, 0.6744, 0.925, 0.6704, 0.9276, 0.719, 0.8824, 0.7246, 0.5103, 0.2711, 0.5921, 0.2652, 0.5984, 0.2965, 0.5198, 0.3188, 0.3451, 0.5101, 0.3416, 0.5985, 0.3163, 0.5991, 0.3131, 0.5109, 0.3416, 0.5985, 0.339, 0.7417, 0.325, 0.7421, 0.3163, 0.5991, 0.8799, 0.6253, 0.9253, 0.6228, 0.925, 0.6704, 0.8797, 0.6744, 0.5101, 0.2225, 0.592, 0.2333, 0.5921, 0.2652, 0.5103, 0.2711, 0.3763, 0.5109, 0.3663, 0.5991, 0.3416, 0.5985, 0.3451, 0.5101, 0.3663, 0.5991, 0.3527, 0.7421, 0.339, 0.7417, 0.3416, 0.5985, 0.8831, 0.5791, 0.9283, 0.5781, 0.9253, 0.6228, 0.8799, 0.6253, 0.5195, 0.1748, 0.5981, 0.202, 0.592, 0.2333, 0.5101, 0.2225, 0.4056, 0.5133, 0.3894, 0.601, 0.3663, 0.5991, 0.3763, 0.5109, 0.3894, 0.601, 0.3656, 0.7431, 0.3527, 0.7421, 0.3663, 0.5991, 0.889, 0.5376, 0.9341, 0.5379, 0.9283, 0.5781, 0.8831, 0.5791, 0.538, 0.1299, 0.6103, 0.1726, 0.5981, 0.202, 0.5195, 0.1748, 0.4318, 0.5172, 0.4102, 0.6041, 0.3894, 0.601, 0.4056, 0.5133, 0.4102, 0.6041, 0.3771, 0.7449, 0.3656, 0.7431, 0.3894, 0.601, 0.8975, 0.5024, 0.9423, 0.5038, 0.9341, 0.5379, 0.889, 0.5376, 0.5649, 0.08949, 0.6279, 0.1461, 0.6103, 0.1726, 0.538, 0.1299, 0.454, 0.5225, 0.4278, 0.6083, 0.4102, 0.6041, 0.4318, 0.5172, 0.4278, 0.6083, 0.3868, 0.7472, 0.3771, 0.7449, 0.4102, 0.6041, 0.9561, 0.827, 0.9905, 0.7932, 1.0, 0.8297, 0.9659, 0.8646, 0.5992, 0.05511, 0.6503, 0.1236, 0.6279, 0.1461, 0.5649, 0.08949, 0.2013, 0.7494, 0.2063, 0.6525, 0.2251, 0.6465, 0.2251, 0.7418, 0.2063, 0.6525, 0.1662, 0.5134, 0.1766, 0.5101, 0.2251, 0.6465, 0.9488, 0.7836, 0.9833, 0.7512, 0.9905, 0.7932, 0.9561, 0.827, 0.6396, 0.02809, 0.6768, 0.1059, 0.6503, 0.1236, 0.5992, 0.05511, 0.1738, 0.7556, 0.1845, 0.6575, 0.2063, 0.6525, 0.2013, 0.7494, 0.1845, 0.6575, 0.1541, 0.5162, 0.1662, 0.5134, 0.2063, 0.6525, 0.9441, 0.7361, 0.9788, 0.7052, 0.9833, 0.7512, 0.9488, 0.7836, 0.6844, 0.009486, 0.6999, 0.08732, 0.6768, 0.1059, 0.6396, 0.02809, 0.1488, 0.7801, 0.1607, 0.6611, 0.1845, 0.6575, 0.1738, 0.7556, 0.1607, 0.6611, 0.1409, 0.5182, 0.1541, 0.5162, 0.1845, 0.6575, 0.2781, 0.4836, 0.2331, 0.4836, 0.2272, 0.3672, 0.2464, 0.3672, 0.5098, 0.2299, 0.5098, 0.2802, 0.4841, 0.2775, 0.4841, 0.2325, 0.2298, 0.5101, 0.1806, 0.5003, 0.1889, 0.4749, 0.2331, 0.4836, 0.009793, 0.1806, 0.02901, 0.1342, 0.05306, 0.1467, 0.03584, 0.1883, 0.4174, 0.05694, 0.4529, 0.09246, 0.4331, 0.1093, 0.4012, 0.07742, 0.4174, 0.4531, 0.3757, 0.4811, 0.3638, 0.4576, 0.4012, 0.4326, 0.02902, 0.3758, 0.009801, 0.3294, 0.03585, 0.3217, 0.05307, 0.3633, 0.2298, 0.0, 0.28, 0.0, 0.2781, 0.02638, 0.2331, 0.02638, 0.5098, 0.2802, 0.5, 0.3294, 0.4753, 0.3217, 0.4841, 0.2775, 0.1806, 0.5003, 0.1342, 0.4811, 0.1473, 0.4576, 0.1889, 0.4749, 0.0569, 0.09246, 0.0924, 0.05694, 0.1099, 0.07742, 0.07807, 0.1093, 0.02901, 0.1342, 0.0569, 0.09246, 0.07807, 0.1093, 0.05306, 0.1467, 0.4529, 0.09246, 0.4808, 0.1342, 0.4581, 0.1467, 0.4331, 0.1093, 0.3757, 0.4811, 0.3293, 0.5003, 0.3222, 0.4749, 0.3638, 0.4576, 0.009801, 0.3294, 2.623e-06, 0.2802, 0.02706, 0.2775, 0.03585, 0.3217, 0.28, 0.0, 0.3292, 0.009801, 0.3222, 0.03516, 0.2781, 0.02638, 0.5, 0.3294, 0.4808, 0.3758, 0.4581, 0.3633, 0.4753, 0.3217, 0.1342, 0.4811, 0.09242, 0.4531, 0.1099, 0.4326, 0.1473, 0.4576, 0.0924, 0.05694, 0.1342, 0.02903, 0.1473, 0.0524, 0.1099, 0.07742, 0.4808, 0.1342, 0.5, 0.1806, 0.4753, 0.1883, 0.4581, 0.1467, 0.3293, 0.5003, 0.28, 0.5101, 0.2781, 0.4836, 0.3222, 0.4749, 2.623e-06, 0.2802, 0.0, 0.2299, 0.02706, 0.2325, 0.02706, 0.2775, 0.3292, 0.009801, 0.3756, 0.02903, 0.3638, 0.0524, 0.3222, 0.03516, 0.4808, 0.3758, 0.4529, 0.4176, 0.4331, 0.4008, 0.4581, 0.3633, 0.09242, 0.4531, 0.05692, 0.4176, 0.07808, 0.4008, 0.1099, 0.4326, 0.1342, 0.02903, 0.1805, 0.009801, 0.1889, 0.03516, 0.1473, 0.0524, 0.5, 0.1806, 0.5098, 0.2299, 0.4841, 0.2325, 0.4753, 0.1883, 0.28, 0.5101, 0.2298, 0.5101, 0.2331, 0.4836, 0.2781, 0.4836, 0.0, 0.2299, 0.009793, 0.1806, 0.03584, 0.1883, 0.02706, 0.2325, 0.3756, 0.02903, 0.4174, 0.05694, 0.4012, 0.07742, 0.3638, 0.0524, 0.4529, 0.4176, 0.4174, 0.4531, 0.4012, 0.4326, 0.4331, 0.4008, 0.05692, 0.4176, 0.02902, 0.3758, 0.05307, 0.3633, 0.07808, 0.4008, 0.161, 0.2079, 0.1745, 0.1943, 0.1904, 0.1837, 0.2081, 0.1763, 0.2268, 0.1726, 0.246, 0.1726, 0.2648, 0.1763, 0.2825, 0.1836, 0.2984, 0.1943, 0.312, 0.2078, 0.3226, 0.2238, 0.33, 0.2415, 0.3338, 0.2603, 0.3338, 0.2794, 0.3301, 0.2982, 0.3228, 0.3159, 0.3122, 0.3319, 0.2987, 0.3454, 0.2828, 0.3561, 0.2651, 0.3634, 0.2464, 0.3672, 0.2272, 0.3672, 0.2084, 0.3635, 0.1907, 0.3561, 0.1748, 0.3455, 0.1612, 0.3319, 0.1505, 0.316, 0.1432, 0.2983, 0.1394, 0.2795, 0.1394, 0.2603, 0.1431, 0.2415, 0.1504, 0.2238, 0.3638, 0.0524, 0.4012, 0.07742, 0.2984, 0.1943, 0.2825, 0.1836, 0.2331, 0.4836, 0.1889, 0.4749, 0.2084, 0.3635, 0.2272, 0.3672, 0.4012, 0.07742, 0.4331, 0.1093, 0.312, 0.2078, 0.2984, 0.1943, 0.1889, 0.4749, 0.1473, 0.4576, 0.1907, 0.3561, 0.2084, 0.3635, 0.4331, 0.1093, 0.4581, 0.1467, 0.3226, 0.2238, 0.312, 0.2078, 0.1473, 0.4576, 0.1099, 0.4326, 0.1748, 0.3455, 0.1907, 0.3561, 0.4581, 0.1467, 0.4753, 0.1883, 0.33, 0.2415, 0.3226, 0.2238, 0.1099, 0.4326, 0.07808, 0.4008, 0.1612, 0.3319, 0.1748, 0.3455, 0.4753, 0.1883, 0.4841, 0.2325, 0.3338, 0.2603, 0.33, 0.2415, 0.07808, 0.4008, 0.05307, 0.3633, 0.1505, 0.316, 0.1612, 0.3319, 0.4841, 0.2325, 0.4841, 0.2775, 0.3338, 0.2794, 0.3338, 0.2603, 0.05307, 0.3633, 0.03585, 0.3217, 0.1432, 0.2983, 0.1505, 0.316, 0.4841, 0.2775, 0.4753, 0.3217, 0.3301, 0.2982, 0.3338, 0.2794, 0.07807, 0.1093, 0.1099, 0.07742, 0.1745, 0.1943, 0.161, 0.2079, 0.03585, 0.3217, 0.02706, 0.2775, 0.1394, 0.2795, 0.1432, 0.2983, 0.4753, 0.3217, 0.4581, 0.3633, 0.3228, 0.3159, 0.3301, 0.2982, 0.1099, 0.07742, 0.1473, 0.0524, 0.1904, 0.1837, 0.1745, 0.1943, 0.02706, 0.2775, 0.02706, 0.2325, 0.1394, 0.2603, 0.1394, 0.2795, 0.4581, 0.3633, 0.4331, 0.4008, 0.3122, 0.3319, 0.3228, 0.3159, 0.1473, 0.0524, 0.1889, 0.03516, 0.2081, 0.1763, 0.1904, 0.1837, 0.02706, 0.2325, 0.03584, 0.1883, 0.1431, 0.2415, 0.1394, 0.2603, 0.4331, 0.4008, 0.4012, 0.4326, 0.2987, 0.3454, 0.3122, 0.3319, 0.1889, 0.03516, 0.2331, 0.02638, 0.2268, 0.1726, 0.2081, 0.1763, 0.03584, 0.1883, 0.05306, 0.1467, 0.1504, 0.2238, 0.1431, 0.2415, 0.4012, 0.4326, 0.3638, 0.4576, 0.2828, 0.3561, 0.2987, 0.3454, 0.2331, 0.02638, 0.2781, 0.02638, 0.246, 0.1726, 0.2268, 0.1726, 0.05306, 0.1467, 0.07807, 0.1093, 0.161, 0.2079, 0.1504, 0.2238, 0.3638, 0.4576, 0.3222, 0.4749, 0.2651, 0.3634, 0.2828, 0.3561, 0.2781, 0.02638, 0.3222, 0.03516, 0.2648, 0.1763, 0.246, 0.1726, 0.3222, 0.4749, 0.2781, 0.4836, 0.2464, 0.3672, 0.2651, 0.3634, 0.3222, 0.03516, 0.3638, 0.0524, 0.2825, 0.1836, 0.2648, 0.1763])
me_cylinder_001.materials.append(mat_material_001)
me_cylinder_001.update()

# ---- objects
ob_cylinder = bpy.data.objects.new('Cylinder', me_cylinder)
ob_cylinder_001 = bpy.data.objects.new('Cylinder.001', me_cylinder_001)

# ---- transforms, parenting, visibility, modifiers, constraints
ob_cylinder.location = (0.0, 0.0, 1.437)
ob_cylinder_001.location = (0.3876, -0.1065, 6.267)
ob_cylinder_001.scale = (0.9492, 0.9492, 0.9492)

# ---- collection membership
col_collection.objects.link(ob_cylinder)
col_collection.objects.link(ob_cylinder_001)

# ---- scene / render settings (as saved in the file)
scene.frame_start = 1; scene.frame_end = 250; scene.frame_set(21)
scene.render.engine = 'BLENDER_EEVEE_NEXT'
scene.cycles.sampling_pattern = 'TABULATED_SOBOL'
scene.cycles.use_light_tree = False
scene.view_settings.view_transform = 'Filmic'
bpy.context.view_layer.update()

# ---- added for rendering (the .blend has no active camera and no usable light): camera, sun
cam_auto = bpy.data.cameras.new('AutoCamera')
cam_auto.lens = 50.0
cam_auto.sensor_width = 36.0
cam_auto.clip_end = 1000.0
ob_auto_camera = bpy.data.objects.new('AutoCamera', cam_auto)
scene.collection.objects.link(ob_auto_camera)
ob_auto_camera.location = (9.47739, -11.247, 11.477)
ob_auto_camera.rotation_euler = (1.09748, -7.21219e-08, 0.694738)
scene.camera = ob_auto_camera
light_auto_sun = bpy.data.lights.new('AutoSun', 'SUN')
light_auto_sun.energy = 3.0
light_auto_sun.angle = 0.0523599
ob_auto_sun = bpy.data.objects.new('AutoSun', light_auto_sun)
scene.collection.objects.link(ob_auto_sun)
ob_auto_sun.rotation_euler = (0.872665, 0.174533, 0.523599)
bpy.context.view_layer.update()

